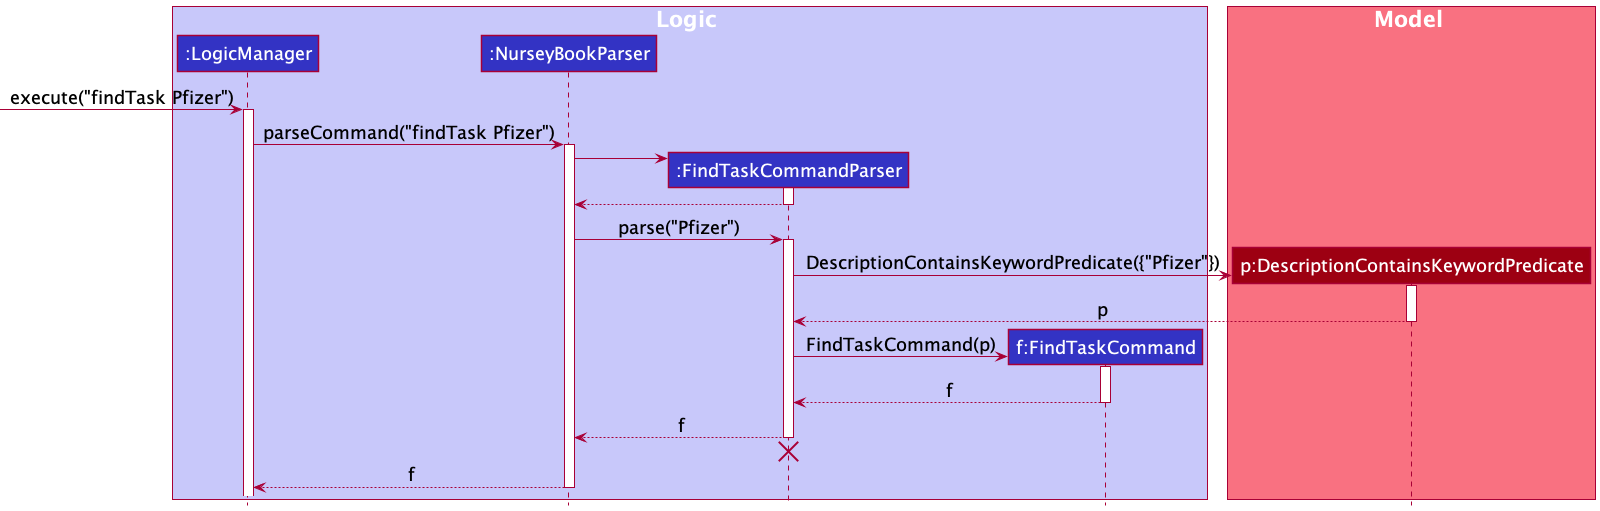

The diagram above was rendered by PlantUML. Its source (embedded in the PNG):
@startuml
!include style.puml

box Logic LOGIC_COLOR_T1
participant ":LogicManager" as LogicManager LOGIC_COLOR
participant ":NurseyBookParser" as NurseyBookParser LOGIC_COLOR
participant ":FindTaskCommandParser" as FindTaskCommandParser LOGIC_COLOR
participant "f:FindTaskCommand" as FindTaskCommand LOGIC_COLOR
end box

box Model MODEL_COLOR_T1
participant "p:DescriptionContainsKeywordPredicate" as DescriptionContainsKeywordPredicate MODEL_COLOR
end box

[-> LogicManager : execute("findTask Pfizer")
activate LogicManager

LogicManager -> NurseyBookParser : parseCommand("findTask Pfizer")
activate NurseyBookParser

create FindTaskCommandParser
NurseyBookParser -> FindTaskCommandParser
activate FindTaskCommandParser

FindTaskCommandParser --> NurseyBookParser
deactivate FindTaskCommandParser

NurseyBookParser -> FindTaskCommandParser : parse("Pfizer")
activate FindTaskCommandParser

create DescriptionContainsKeywordPredicate
FindTaskCommandParser -> DescriptionContainsKeywordPredicate : DescriptionContainsKeywordPredicate({"Pfizer"})
activate DescriptionContainsKeywordPredicate

DescriptionContainsKeywordPredicate --> FindTaskCommandParser : p
deactivate DescriptionContainsKeywordPredicate

create FindTaskCommand
FindTaskCommandParser -> FindTaskCommand : FindTaskCommand(p)
activate FindTaskCommand

FindTaskCommand --> FindTaskCommandParser : f
deactivate FindTaskCommand

FindTaskCommandParser --> NurseyBookParser : f
deactivate FindTaskCommandParser

FindTaskCommandParser -[hidden]-> NurseyBookParser
destroy FindTaskCommandParser

NurseyBookParser --> LogicManager : f
deactivate NurseyBookParser

@enduml